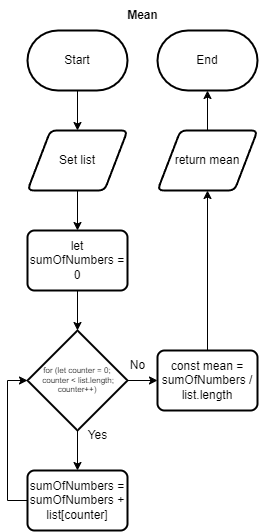

The diagram above was exported from draw.io. Its source (the exported page's mxGraphModel, read from the mxfile embedded in the PNG):
<mxGraphModel dx="1086" dy="658" grid="1" gridSize="10" guides="1" tooltips="1" connect="1" arrows="1" fold="1" page="1" pageScale="1" pageWidth="827" pageHeight="1169" math="0" shadow="0">
  <root>
    <mxCell id="0" />
    <mxCell id="1" parent="0" />
    <mxCell id="27" style="edgeStyle=none;html=1;entryX=0.5;entryY=0;entryDx=0;entryDy=0;" parent="1" edge="1">
      <mxGeometry relative="1" as="geometry">
        <mxPoint x="270" y="190" as="targetPoint" />
        <mxPoint x="270" y="150" as="sourcePoint" />
      </mxGeometry>
    </mxCell>
    <mxCell id="16" style="edgeStyle=none;html=1;entryX=0.5;entryY=1;entryDx=0;entryDy=0;entryPerimeter=0;" parent="1" source="15" edge="1">
      <mxGeometry relative="1" as="geometry">
        <mxPoint x="400" y="150" as="targetPoint" />
      </mxGeometry>
    </mxCell>
    <mxCell id="15" value="return mean" style="shape=parallelogram;html=1;strokeWidth=2;perimeter=parallelogramPerimeter;whiteSpace=wrap;rounded=1;arcSize=12;size=0.23;" parent="1" vertex="1">
      <mxGeometry x="350" y="190" width="100" height="60" as="geometry" />
    </mxCell>
    <mxCell id="33" style="edgeStyle=none;html=1;entryX=0.5;entryY=0;entryDx=0;entryDy=0;fontSize=12;" parent="1" edge="1">
      <mxGeometry relative="1" as="geometry">
        <mxPoint x="270" y="250" as="sourcePoint" />
        <mxPoint x="270" y="290" as="targetPoint" />
      </mxGeometry>
    </mxCell>
    <mxCell id="55" value="Set list" style="shape=parallelogram;html=1;strokeWidth=2;perimeter=parallelogramPerimeter;whiteSpace=wrap;rounded=1;arcSize=12;size=0.23;" parent="1" vertex="1">
      <mxGeometry x="220" y="190" width="100" height="60" as="geometry" />
    </mxCell>
    <mxCell id="58" style="edgeStyle=none;html=1;entryX=0.5;entryY=0;entryDx=0;entryDy=0;" parent="1" edge="1">
      <mxGeometry relative="1" as="geometry">
        <mxPoint x="270" y="390" as="targetPoint" />
        <mxPoint x="270" y="350" as="sourcePoint" />
      </mxGeometry>
    </mxCell>
    <mxCell id="62" style="edgeStyle=none;html=1;entryX=0.5;entryY=1;entryDx=0;entryDy=0;exitX=0.5;exitY=0;exitDx=0;exitDy=0;" parent="1" source="67" target="15" edge="1">
      <mxGeometry relative="1" as="geometry">
        <mxPoint x="400" y="390" as="sourcePoint" />
      </mxGeometry>
    </mxCell>
    <mxCell id="63" value="Mean" style="text;html=1;align=center;verticalAlign=middle;resizable=0;points=[];autosize=1;strokeColor=none;fillColor=none;fontStyle=1" parent="1" vertex="1">
      <mxGeometry x="310" y="60" width="50" height="30" as="geometry" />
    </mxCell>
    <mxCell id="64" value="let sumOfNumbers = 0" style="rounded=1;whiteSpace=wrap;html=1;absoluteArcSize=1;arcSize=14;strokeWidth=2;" parent="1" vertex="1">
      <mxGeometry x="220" y="290" width="100" height="60" as="geometry" />
    </mxCell>
    <mxCell id="69" style="edgeStyle=none;html=1;entryX=0.5;entryY=0;entryDx=0;entryDy=0;fontSize=8;" parent="1" source="65" target="66" edge="1">
      <mxGeometry relative="1" as="geometry" />
    </mxCell>
    <mxCell id="70" style="edgeStyle=none;html=1;fontSize=8;" parent="1" source="65" target="67" edge="1">
      <mxGeometry relative="1" as="geometry" />
    </mxCell>
    <mxCell id="65" value="for (let counter = 0;&lt;br style=&quot;font-size: 8px;&quot;&gt;&amp;nbsp;counter &amp;lt; list.length; counter++)" style="strokeWidth=2;html=1;shape=mxgraph.flowchart.decision;whiteSpace=wrap;fontSize=8;" parent="1" vertex="1">
      <mxGeometry x="220" y="390" width="100" height="100" as="geometry" />
    </mxCell>
    <mxCell id="71" style="edgeStyle=orthogonalEdgeStyle;html=1;entryX=0;entryY=0.5;entryDx=0;entryDy=0;entryPerimeter=0;fontSize=8;rounded=0;" parent="1" source="66" target="65" edge="1">
      <mxGeometry relative="1" as="geometry">
        <Array as="points">
          <mxPoint x="200" y="560" />
          <mxPoint x="200" y="440" />
        </Array>
      </mxGeometry>
    </mxCell>
    <mxCell id="66" value="sumOfNumbers = sumOfNumbers + list[counter]" style="rounded=1;whiteSpace=wrap;html=1;absoluteArcSize=1;arcSize=14;strokeWidth=2;" parent="1" vertex="1">
      <mxGeometry x="220" y="530" width="100" height="60" as="geometry" />
    </mxCell>
    <mxCell id="67" value="const mean = sumOfNumbers / list.length" style="rounded=1;whiteSpace=wrap;html=1;absoluteArcSize=1;arcSize=14;strokeWidth=2;" parent="1" vertex="1">
      <mxGeometry x="350" y="410" width="100" height="60" as="geometry" />
    </mxCell>
    <mxCell id="72" value="Yes" style="text;html=1;align=center;verticalAlign=middle;resizable=0;points=[];autosize=1;strokeColor=none;fillColor=none;fontSize=12;" parent="1" vertex="1">
      <mxGeometry x="270" y="480" width="40" height="30" as="geometry" />
    </mxCell>
    <mxCell id="73" value="No" style="text;html=1;align=center;verticalAlign=middle;resizable=0;points=[];autosize=1;strokeColor=none;fillColor=none;fontSize=12;" parent="1" vertex="1">
      <mxGeometry x="310" y="410" width="40" height="30" as="geometry" />
    </mxCell>
    <mxCell id="74" value="Start" style="strokeWidth=2;html=1;shape=mxgraph.flowchart.terminator;whiteSpace=wrap;" vertex="1" parent="1">
      <mxGeometry x="220" y="90" width="100" height="60" as="geometry" />
    </mxCell>
    <mxCell id="75" value="End" style="strokeWidth=2;html=1;shape=mxgraph.flowchart.terminator;whiteSpace=wrap;" vertex="1" parent="1">
      <mxGeometry x="350" y="90" width="100" height="60" as="geometry" />
    </mxCell>
  </root>
</mxGraphModel>